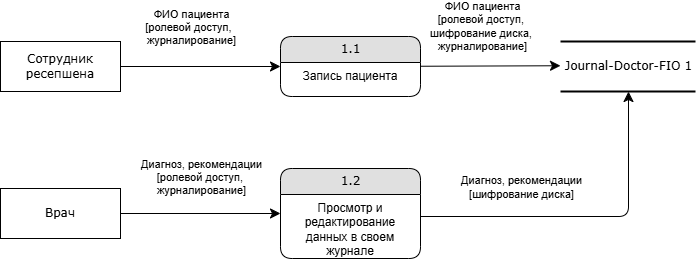

The diagram above was exported from draw.io. Its source (the exported page's mxGraphModel, read from the mxfile embedded in the PNG):
<mxGraphModel dx="786" dy="531" grid="1" gridSize="10" guides="1" tooltips="1" connect="1" arrows="1" fold="1" page="1" pageScale="1" pageWidth="1100" pageHeight="850" background="none" math="0" shadow="0">
  <root>
    <mxCell id="0" />
    <mxCell id="1" parent="0" />
    <mxCell id="1fdf3b25b50cf41e-27" style="edgeStyle=none;html=1;labelBackgroundColor=none;startFill=0;startSize=8;endFill=1;endSize=8;fontFamily=Verdana;fontSize=12;" parent="1" source="17472293e6e8944d-30" target="1fdf3b25b50cf41e-1" edge="1">
      <mxGeometry relative="1" as="geometry" />
    </mxCell>
    <mxCell id="JzmS4DOrBZVsbVsl15Zi-1" value="ФИО пациента&lt;div&gt;&lt;div&gt;[ролевой&amp;nbsp;доступ,&amp;nbsp;&lt;span style=&quot;background-color: light-dark(#ffffff, var(--ge-dark-color, #121212)); color: light-dark(rgb(0, 0, 0), rgb(255, 255, 255));&quot;&gt;&amp;nbsp;&lt;/span&gt;&lt;/div&gt;&lt;div&gt;журналирование]&lt;/div&gt;&lt;/div&gt;" style="edgeLabel;html=1;align=center;verticalAlign=middle;resizable=0;points=[];" parent="1fdf3b25b50cf41e-27" vertex="1" connectable="0">
      <mxGeometry x="0.356" y="2" relative="1" as="geometry">
        <mxPoint x="-38" y="-38" as="offset" />
      </mxGeometry>
    </mxCell>
    <mxCell id="17472293e6e8944d-30" value="Сотрудник ресепшена" style="whiteSpace=wrap;html=1;rounded=0;shadow=0;comic=0;labelBackgroundColor=none;strokeWidth=1;fontFamily=Verdana;fontSize=12;align=center;" parent="1" vertex="1">
      <mxGeometry x="60" y="55" width="120" height="50" as="geometry" />
    </mxCell>
    <mxCell id="1fdf3b25b50cf41e-28" style="edgeStyle=none;html=1;labelBackgroundColor=none;startFill=0;startSize=8;endFill=1;endSize=8;fontFamily=Verdana;fontSize=12;" parent="1" source="1fdf3b25b50cf41e-1" edge="1">
      <mxGeometry relative="1" as="geometry">
        <mxPoint x="620" y="79.24324324324323" as="targetPoint" />
      </mxGeometry>
    </mxCell>
    <mxCell id="JzmS4DOrBZVsbVsl15Zi-15" value="ФИО пациента&lt;div&gt;&lt;div&gt;[ролевой&amp;nbsp;доступ,&amp;nbsp;&lt;/div&gt;&lt;div&gt;шифрование диска,&amp;nbsp;&lt;/div&gt;&lt;div&gt;журналирование]&lt;/div&gt;&lt;/div&gt;" style="edgeLabel;html=1;align=center;verticalAlign=middle;resizable=0;points=[];" parent="1fdf3b25b50cf41e-28" vertex="1" connectable="0">
      <mxGeometry x="-0.1143" y="1" relative="1" as="geometry">
        <mxPoint y="-39" as="offset" />
      </mxGeometry>
    </mxCell>
    <mxCell id="1fdf3b25b50cf41e-1" value="1.1" style="swimlane;html=1;fontStyle=0;childLayout=stackLayout;horizontal=1;startSize=26;fillColor=#e0e0e0;horizontalStack=0;resizeParent=1;resizeLast=0;collapsible=1;marginBottom=0;swimlaneFillColor=#ffffff;align=center;rounded=1;shadow=0;comic=0;labelBackgroundColor=none;strokeWidth=1;fontFamily=Verdana;fontSize=12" parent="1" vertex="1">
      <mxGeometry x="340" y="50" width="140" height="60" as="geometry">
        <mxRectangle x="430" y="54" width="60" height="30" as="alternateBounds" />
      </mxGeometry>
    </mxCell>
    <mxCell id="1fdf3b25b50cf41e-2" value="Запись пациента" style="text;html=1;strokeColor=none;fillColor=none;spacingLeft=4;spacingRight=4;whiteSpace=wrap;overflow=hidden;rotatable=0;points=[[0,0.5],[1,0.5]];portConstraint=eastwest;align=center;" parent="1fdf3b25b50cf41e-1" vertex="1">
      <mxGeometry y="26" width="140" height="34" as="geometry" />
    </mxCell>
    <mxCell id="1fdf3b25b50cf41e-7" value="1.2" style="swimlane;html=1;fontStyle=0;childLayout=stackLayout;horizontal=1;startSize=26;fillColor=#e0e0e0;horizontalStack=0;resizeParent=1;resizeLast=0;collapsible=1;marginBottom=0;swimlaneFillColor=#ffffff;align=center;rounded=1;shadow=0;comic=0;labelBackgroundColor=none;strokeWidth=1;fontFamily=Verdana;fontSize=12" parent="1" vertex="1">
      <mxGeometry x="340" y="182" width="140" height="90" as="geometry" />
    </mxCell>
    <mxCell id="1fdf3b25b50cf41e-8" value="Просмотр и редактирование данных в своем журнале" style="text;html=1;strokeColor=none;fillColor=none;spacingLeft=4;spacingRight=4;whiteSpace=wrap;overflow=hidden;rotatable=0;points=[[0,0.5],[1,0.5]];portConstraint=eastwest;align=center;" parent="1fdf3b25b50cf41e-7" vertex="1">
      <mxGeometry y="26" width="140" height="64" as="geometry" />
    </mxCell>
    <mxCell id="1fdf3b25b50cf41e-40" style="edgeStyle=none;html=1;labelBackgroundColor=none;startFill=0;startSize=8;endFill=1;endSize=8;fontFamily=Verdana;fontSize=12;exitX=1;exitY=0.5;exitDx=0;exitDy=0;" parent="1" source="JzmS4DOrBZVsbVsl15Zi-3" target="1fdf3b25b50cf41e-7" edge="1">
      <mxGeometry relative="1" as="geometry">
        <mxPoint x="190" y="216" as="sourcePoint" />
      </mxGeometry>
    </mxCell>
    <mxCell id="JzmS4DOrBZVsbVsl15Zi-4" value="Диагноз, рекомендации&lt;div&gt;[ролевой доступ,&amp;nbsp;&lt;/div&gt;&lt;div&gt;журналирование]&lt;/div&gt;" style="edgeLabel;html=1;align=center;verticalAlign=middle;resizable=0;points=[];" parent="1fdf3b25b50cf41e-40" vertex="1" connectable="0">
      <mxGeometry x="-0.248" y="1" relative="1" as="geometry">
        <mxPoint x="20" y="-36" as="offset" />
      </mxGeometry>
    </mxCell>
    <mxCell id="JzmS4DOrBZVsbVsl15Zi-3" value="Врач" style="whiteSpace=wrap;html=1;rounded=0;shadow=0;comic=0;labelBackgroundColor=none;strokeWidth=1;fontFamily=Verdana;fontSize=12;align=center;" parent="1" vertex="1">
      <mxGeometry x="60" y="202" width="120" height="50" as="geometry" />
    </mxCell>
    <mxCell id="JzmS4DOrBZVsbVsl15Zi-11" style="edgeStyle=orthogonalEdgeStyle;html=1;labelBackgroundColor=none;startFill=0;startSize=8;endFill=1;endSize=8;fontFamily=Verdana;fontSize=12;" parent="1" source="1fdf3b25b50cf41e-8" target="JzmS4DOrBZVsbVsl15Zi-16" edge="1">
      <mxGeometry relative="1" as="geometry">
        <Array as="points">
          <mxPoint x="688" y="230" />
        </Array>
        <mxPoint x="470" y="310" as="sourcePoint" />
        <mxPoint x="620" y="340" as="targetPoint" />
      </mxGeometry>
    </mxCell>
    <mxCell id="JzmS4DOrBZVsbVsl15Zi-17" value="Диагноз, рекомендации&lt;div&gt;&lt;div&gt;[&lt;span style=&quot;background-color: light-dark(#ffffff, var(--ge-dark-color, #121212)); color: light-dark(rgb(0, 0, 0), rgb(255, 255, 255));&quot;&gt;шифрование диска&lt;/span&gt;&lt;span style=&quot;background-color: light-dark(#ffffff, var(--ge-dark-color, #121212)); color: light-dark(rgb(0, 0, 0), rgb(255, 255, 255));&quot;&gt;]&lt;/span&gt;&lt;/div&gt;&lt;/div&gt;" style="edgeLabel;html=1;align=center;verticalAlign=middle;resizable=0;points=[];" parent="JzmS4DOrBZVsbVsl15Zi-11" vertex="1" connectable="0">
      <mxGeometry x="-0.2012" relative="1" as="geometry">
        <mxPoint x="-33" y="-30" as="offset" />
      </mxGeometry>
    </mxCell>
    <mxCell id="JzmS4DOrBZVsbVsl15Zi-16" value="Journal-Doctor-FIO 1" style="html=1;rounded=0;shadow=0;comic=0;labelBackgroundColor=none;strokeWidth=2;fontFamily=Verdana;fontSize=12;align=center;shape=mxgraph.ios7ui.horLines;" parent="1" vertex="1">
      <mxGeometry x="620" y="55" width="135" height="50" as="geometry" />
    </mxCell>
  </root>
</mxGraphModel>